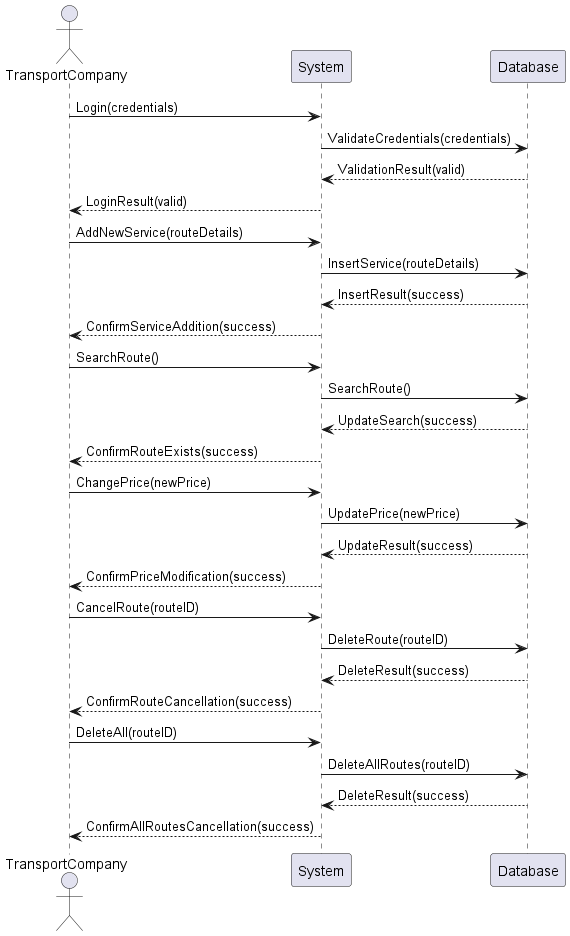

The diagram above was rendered by PlantUML. Its source (embedded in the PNG):
@startuml
actor TransportCompany as TC
participant System as SYS
participant Database as DB

TC -> SYS : Login(credentials)
SYS -> DB : ValidateCredentials(credentials)
DB --> SYS : ValidationResult(valid)
SYS --> TC : LoginResult(valid)

TC -> SYS : AddNewService(routeDetails)
SYS -> DB : InsertService(routeDetails)
DB --> SYS : InsertResult(success)
SYS --> TC : ConfirmServiceAddition(success)

TC -> SYS : SearchRoute()
SYS -> DB : SearchRoute()
DB --> SYS : UpdateSearch(success)
SYS --> TC : ConfirmRouteExists(success)

TC -> SYS : ChangePrice(newPrice)
SYS -> DB : UpdatePrice(newPrice)
DB --> SYS : UpdateResult(success)
SYS --> TC : ConfirmPriceModification(success)

TC -> SYS : CancelRoute(routeID)
SYS -> DB : DeleteRoute(routeID)
DB --> SYS : DeleteResult(success)
SYS --> TC : ConfirmRouteCancellation(success)

TC -> SYS : DeleteAll(routeID)
SYS -> DB : DeleteAllRoutes(routeID)
DB --> SYS : DeleteResult(success)
SYS --> TC : ConfirmAllRoutesCancellation(success)
@enduml